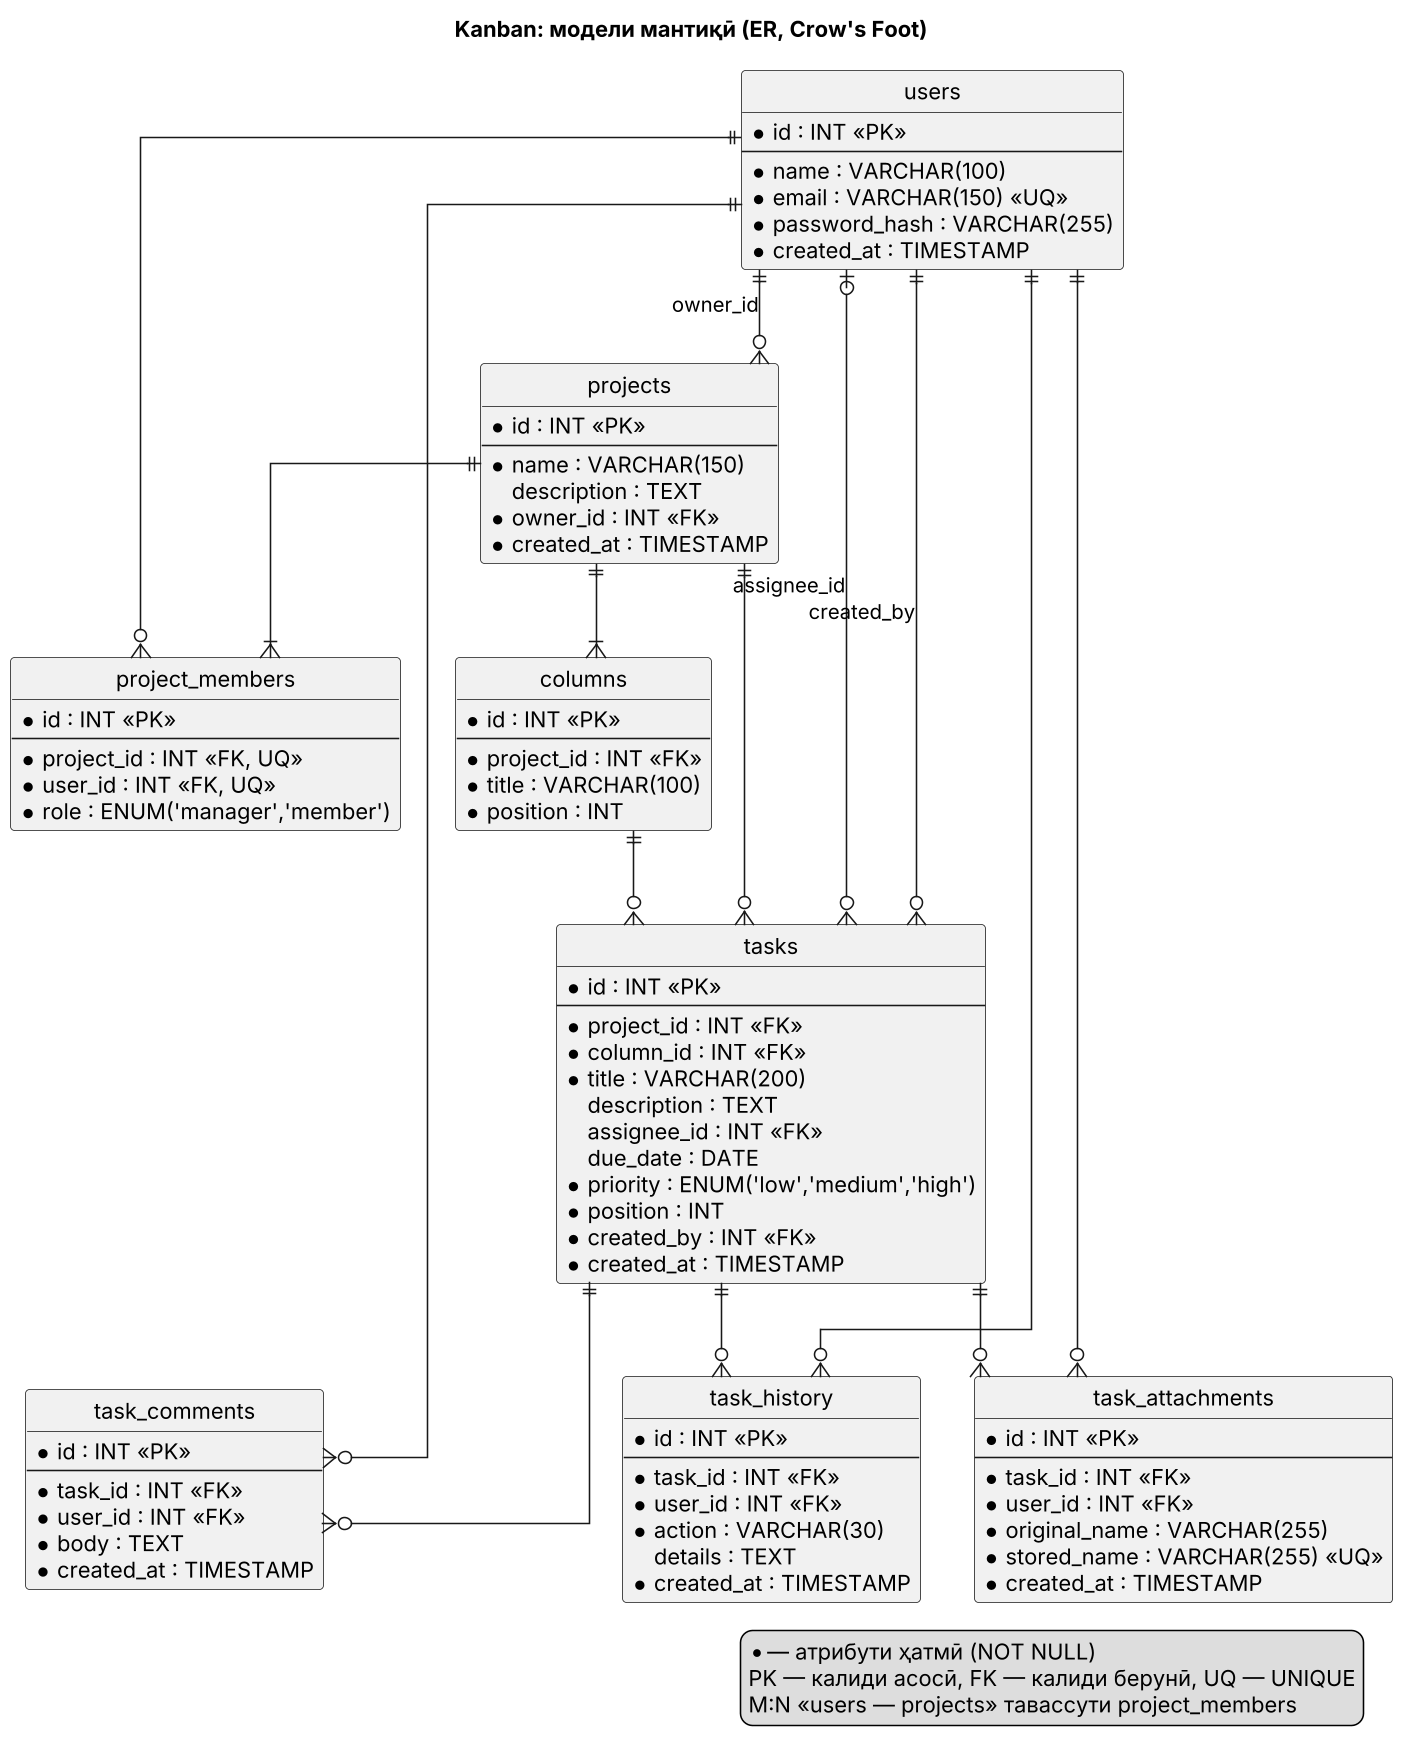

The diagram above was rendered by PlantUML. Its source (embedded in the PNG):
@startuml er-diagram
title Kanban: модели мантиқӣ (ER, Crow's Foot)
hide circle
skinparam dpi 150
skinparam linetype ortho

entity users {
  * id : INT <<PK>>
  --
  * name : VARCHAR(100)
  * email : VARCHAR(150) <<UQ>>
  * password_hash : VARCHAR(255)
  * created_at : TIMESTAMP
}

entity projects {
  * id : INT <<PK>>
  --
  * name : VARCHAR(150)
  description : TEXT
  * owner_id : INT <<FK>>
  * created_at : TIMESTAMP
}

entity project_members {
  * id : INT <<PK>>
  --
  * project_id : INT <<FK, UQ>>
  * user_id : INT <<FK, UQ>>
  * role : ENUM('manager','member')
}

entity columns {
  * id : INT <<PK>>
  --
  * project_id : INT <<FK>>
  * title : VARCHAR(100)
  * position : INT
}

entity tasks {
  * id : INT <<PK>>
  --
  * project_id : INT <<FK>>
  * column_id : INT <<FK>>
  * title : VARCHAR(200)
  description : TEXT
  assignee_id : INT <<FK>>
  due_date : DATE
  * priority : ENUM('low','medium','high')
  * position : INT
  * created_by : INT <<FK>>
  * created_at : TIMESTAMP
}

entity task_comments {
  * id : INT <<PK>>
  --
  * task_id : INT <<FK>>
  * user_id : INT <<FK>>
  * body : TEXT
  * created_at : TIMESTAMP
}

entity task_history {
  * id : INT <<PK>>
  --
  * task_id : INT <<FK>>
  * user_id : INT <<FK>>
  * action : VARCHAR(30)
  details : TEXT
  * created_at : TIMESTAMP
}

entity task_attachments {
  * id : INT <<PK>>
  --
  * task_id : INT <<FK>>
  * user_id : INT <<FK>>
  * original_name : VARCHAR(255)
  * stored_name : VARCHAR(255) <<UQ>>
  * created_at : TIMESTAMP
}

users ||--o{ projects : owner_id
projects ||--|{ project_members
users ||--o{ project_members
projects ||--|{ columns
projects ||--o{ tasks
columns ||--o{ tasks
users |o--o{ tasks : assignee_id
users ||--o{ tasks : created_by
tasks ||--o{ task_comments
users ||--o{ task_comments
tasks ||--o{ task_history
users ||--o{ task_history
tasks ||--o{ task_attachments
users ||--o{ task_attachments

legend right
  * — атрибути ҳатмӣ (NOT NULL)
  PK — калиди асосӣ, FK — калиди берунӣ, UQ — UNIQUE
  M:N «users — projects» тавассути project_members
endlegend
@enduml